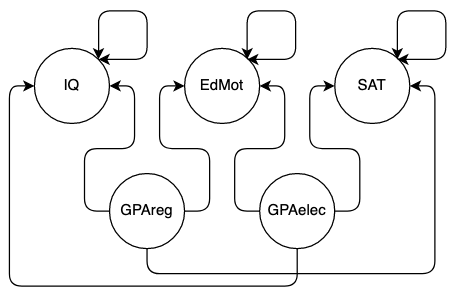

The diagram above was exported from draw.io. Its source (the exported page's mxGraphModel, read from the mxfile embedded in the PNG):
<mxGraphModel dx="541" dy="322" grid="1" gridSize="10" guides="1" tooltips="1" connect="1" arrows="1" fold="1" page="1" pageScale="1" pageWidth="850" pageHeight="1100" math="0" shadow="0">
  <root>
    <mxCell id="0" />
    <mxCell id="1" parent="0" />
    <mxCell id="w24iR2Ryjf4fJZoElSgY-27" style="edgeStyle=orthogonalEdgeStyle;rounded=1;orthogonalLoop=1;jettySize=auto;html=1;exitX=1;exitY=0.5;exitDx=0;exitDy=0;entryX=0;entryY=0.5;entryDx=0;entryDy=0;startArrow=none;startFill=0;" edge="1" parent="1" source="w24iR2Ryjf4fJZoElSgY-1" target="w24iR2Ryjf4fJZoElSgY-5">
      <mxGeometry relative="1" as="geometry" />
    </mxCell>
    <mxCell id="w24iR2Ryjf4fJZoElSgY-28" style="edgeStyle=orthogonalEdgeStyle;rounded=1;orthogonalLoop=1;jettySize=auto;html=1;exitX=0;exitY=0.5;exitDx=0;exitDy=0;entryX=1;entryY=0.5;entryDx=0;entryDy=0;startArrow=none;startFill=0;" edge="1" parent="1" source="w24iR2Ryjf4fJZoElSgY-1" target="w24iR2Ryjf4fJZoElSgY-4">
      <mxGeometry relative="1" as="geometry" />
    </mxCell>
    <mxCell id="w24iR2Ryjf4fJZoElSgY-31" style="edgeStyle=orthogonalEdgeStyle;rounded=1;orthogonalLoop=1;jettySize=auto;html=1;exitX=0.5;exitY=1;exitDx=0;exitDy=0;entryX=1;entryY=0.5;entryDx=0;entryDy=0;startArrow=none;startFill=0;" edge="1" parent="1" source="w24iR2Ryjf4fJZoElSgY-1" target="w24iR2Ryjf4fJZoElSgY-3">
      <mxGeometry relative="1" as="geometry" />
    </mxCell>
    <mxCell id="w24iR2Ryjf4fJZoElSgY-1" value="GPAreg" style="ellipse;whiteSpace=wrap;html=1;aspect=fixed;" vertex="1" parent="1">
      <mxGeometry x="350" y="300" width="60" height="60" as="geometry" />
    </mxCell>
    <mxCell id="w24iR2Ryjf4fJZoElSgY-29" style="edgeStyle=orthogonalEdgeStyle;rounded=1;orthogonalLoop=1;jettySize=auto;html=1;exitX=0;exitY=0.5;exitDx=0;exitDy=0;entryX=1;entryY=0.5;entryDx=0;entryDy=0;startArrow=none;startFill=0;" edge="1" parent="1" source="w24iR2Ryjf4fJZoElSgY-2" target="w24iR2Ryjf4fJZoElSgY-5">
      <mxGeometry relative="1" as="geometry" />
    </mxCell>
    <mxCell id="w24iR2Ryjf4fJZoElSgY-30" style="edgeStyle=orthogonalEdgeStyle;rounded=1;orthogonalLoop=1;jettySize=auto;html=1;exitX=1;exitY=0.5;exitDx=0;exitDy=0;entryX=0;entryY=0.5;entryDx=0;entryDy=0;startArrow=none;startFill=0;" edge="1" parent="1" source="w24iR2Ryjf4fJZoElSgY-2" target="w24iR2Ryjf4fJZoElSgY-3">
      <mxGeometry relative="1" as="geometry" />
    </mxCell>
    <mxCell id="w24iR2Ryjf4fJZoElSgY-32" style="edgeStyle=orthogonalEdgeStyle;rounded=1;orthogonalLoop=1;jettySize=auto;html=1;exitX=0.5;exitY=1;exitDx=0;exitDy=0;entryX=0;entryY=0.5;entryDx=0;entryDy=0;startArrow=none;startFill=0;" edge="1" parent="1" source="w24iR2Ryjf4fJZoElSgY-2" target="w24iR2Ryjf4fJZoElSgY-4">
      <mxGeometry relative="1" as="geometry">
        <Array as="points">
          <mxPoint x="500" y="390" />
          <mxPoint x="270" y="390" />
          <mxPoint x="270" y="230" />
        </Array>
      </mxGeometry>
    </mxCell>
    <mxCell id="w24iR2Ryjf4fJZoElSgY-2" value="GPAelec" style="ellipse;whiteSpace=wrap;html=1;aspect=fixed;" vertex="1" parent="1">
      <mxGeometry x="470" y="300" width="60" height="60" as="geometry" />
    </mxCell>
    <mxCell id="w24iR2Ryjf4fJZoElSgY-3" value="&lt;div&gt;SAT&lt;/div&gt;" style="ellipse;whiteSpace=wrap;html=1;aspect=fixed;" vertex="1" parent="1">
      <mxGeometry x="530" y="200" width="60" height="60" as="geometry" />
    </mxCell>
    <mxCell id="w24iR2Ryjf4fJZoElSgY-33" style="edgeStyle=orthogonalEdgeStyle;rounded=1;orthogonalLoop=1;jettySize=auto;html=1;exitX=1;exitY=0;exitDx=0;exitDy=0;startArrow=classic;startFill=1;entryX=1;entryY=0;entryDx=0;entryDy=0;" edge="1" parent="1" source="w24iR2Ryjf4fJZoElSgY-4" target="w24iR2Ryjf4fJZoElSgY-4">
      <mxGeometry relative="1" as="geometry">
        <mxPoint x="390" y="190" as="targetPoint" />
        <Array as="points">
          <mxPoint x="341" y="170" />
          <mxPoint x="380" y="170" />
          <mxPoint x="380" y="209" />
        </Array>
      </mxGeometry>
    </mxCell>
    <mxCell id="w24iR2Ryjf4fJZoElSgY-4" value="&lt;div&gt;IQ&lt;/div&gt;" style="ellipse;whiteSpace=wrap;html=1;aspect=fixed;" vertex="1" parent="1">
      <mxGeometry x="290" y="200" width="60" height="60" as="geometry" />
    </mxCell>
    <mxCell id="w24iR2Ryjf4fJZoElSgY-5" value="EdMot" style="ellipse;whiteSpace=wrap;html=1;aspect=fixed;" vertex="1" parent="1">
      <mxGeometry x="410" y="200" width="60" height="60" as="geometry" />
    </mxCell>
    <mxCell id="w24iR2Ryjf4fJZoElSgY-34" style="edgeStyle=orthogonalEdgeStyle;rounded=1;orthogonalLoop=1;jettySize=auto;html=1;exitX=1;exitY=0;exitDx=0;exitDy=0;startArrow=classic;startFill=1;entryX=1;entryY=0;entryDx=0;entryDy=0;" edge="1" parent="1">
      <mxGeometry relative="1" as="geometry">
        <mxPoint x="460.0032034355964" y="208.78679656440363" as="targetPoint" />
        <mxPoint x="460.0032034355964" y="208.78679656440363" as="sourcePoint" />
        <Array as="points">
          <mxPoint x="459.79" y="170" />
          <mxPoint x="498.79" y="170" />
          <mxPoint x="498.79" y="209" />
        </Array>
      </mxGeometry>
    </mxCell>
    <mxCell id="w24iR2Ryjf4fJZoElSgY-35" style="edgeStyle=orthogonalEdgeStyle;rounded=1;orthogonalLoop=1;jettySize=auto;html=1;exitX=1;exitY=0;exitDx=0;exitDy=0;startArrow=classic;startFill=1;entryX=1;entryY=0;entryDx=0;entryDy=0;" edge="1" parent="1">
      <mxGeometry relative="1" as="geometry">
        <mxPoint x="580.0032034355963" y="208.78679656440363" as="targetPoint" />
        <mxPoint x="580.0032034355963" y="208.78679656440363" as="sourcePoint" />
        <Array as="points">
          <mxPoint x="579.79" y="170" />
          <mxPoint x="618.79" y="170" />
          <mxPoint x="618.79" y="209" />
        </Array>
      </mxGeometry>
    </mxCell>
  </root>
</mxGraphModel>